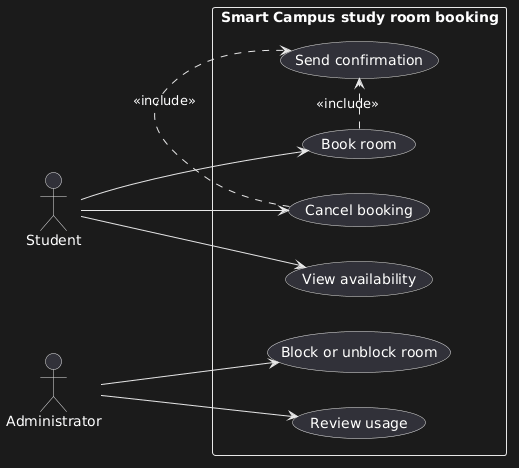

The diagram above was rendered by PlantUML. Its source (embedded in the PNG):
@startuml
left to right direction

actor Student
actor Administrator

rectangle "Smart Campus study room booking" {
  usecase "View availability"      as UC01
  usecase "Book room"              as UC02
  usecase "Cancel booking"         as UC03
  usecase "Block or unblock room"  as UC04
  usecase "Review usage"           as UC05
  usecase "Send confirmation"      as UC06
}

Student --> UC01
Student --> UC02
Student --> UC03

Administrator --> UC04
Administrator --> UC05

' why: R4 - every successful booking automatically generates a confirmation
UC02 .> UC06 : <<include>>
' why: R4 - cancelling a booking automatically generates a confirmation
UC03 .> UC06 : <<include>>
@enduml